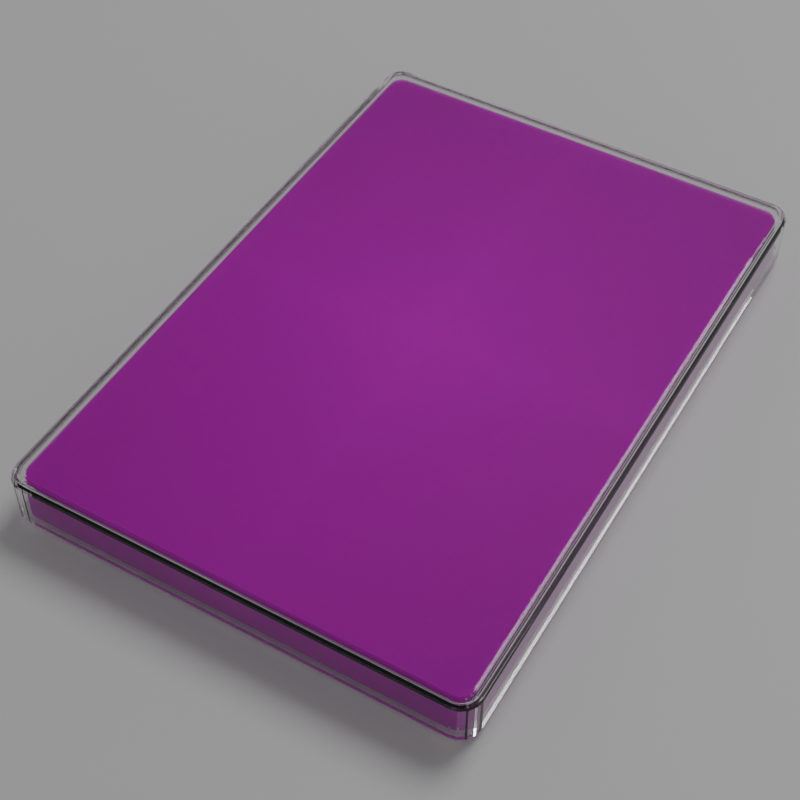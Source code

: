 # Source: images.blend  (saved by Blender 2.82.7; exported with 4.5.12 LTS)
import bpy
from mathutils import Matrix  # noqa: F401  (used for matrix-valued properties, if any)

bpy.ops.wm.read_factory_settings(use_empty=True)
scene = bpy.context.scene
scene.name = 'Scene'

# ---- collections
col_collection = bpy.data.collections.new('Collection'); scene.collection.children.link(col_collection)

# ---- images (referenced by path relative to the original .blend; pixels are not part of the script)
import os
ASSET_DIR = os.environ.get("B2B_ASSET_DIR", "")  # directory of the original .blend (textures are referenced by path, not embedded)
HERE = os.path.dirname(os.path.abspath(__file__))  # packed textures are extracted next to this script under _unpacked/

def load_image(name, relpath, width, height, colorspace="sRGB"):
    """Load a texture the original file referenced (path relative to the .blend, or extracted next to this script)."""
    p = next((c for c in (os.path.join(HERE, relpath), os.path.join(ASSET_DIR, relpath)) if relpath and os.path.exists(c)), "")
    if p:
        img = bpy.data.images.load(p, check_existing=True)
        img.name = name
    else:  # same state as the original file: an image datablock whose file is absent (Cycles renders it pink)
        img = bpy.data.images.new(name, width, height)
        img.source = "FILE"
        img.filepath = "//" + (relpath or name)
    img.colorspace_settings.name = colorspace
    return img
img_game_box_png = load_image('game_box.png', 'game_box.png', 1024, 1024, 'sRGB')

# ---- materials (node trees are filled in below, after node groups)
mat_game_box = bpy.data.materials.new('game_box')
mat_game_box.surface_render_method = 'BLENDED'
mat_game_box.blend_method = 'BLEND'
mat_game_box_001 = bpy.data.materials.new('game_box.001')
mat_game_box_001.surface_render_method = 'BLENDED'
mat_game_box_001.blend_method = 'BLEND'
mat_material_001 = bpy.data.materials.new('Material.001')

# ---- material node trees
mat_game_box.use_nodes = True; mat_game_box.node_tree.nodes.clear()
_N = mat_game_box.node_tree.nodes; _L = mat_game_box.node_tree.links
n0 = _N.new('ShaderNodeOutputMaterial'); n0.name = 'Material Output'; n0.location = (300, 300)
n1 = _N.new('ShaderNodeTexImage'); n1.name = 'Image Texture'; n1.location = (-200, 300)
n1.image = img_game_box_png
n1.extension = 'CLIP'
n2 = _N.new('ShaderNodeBsdfPrincipled'); n2.name = 'Principled BSDF'; n2.location = (0, 300)
n2.distribution = 'GGX'
n2.subsurface_method = 'BURLEY'
n2.inputs[3].default_value = 1.45
n2.inputs[27].default_value = (0.0, 0.0, 0.0, 1.0)
n2.inputs[28].default_value = 1.0
_L.new(n1.outputs[0], n2.inputs[0])
_L.new(n1.outputs[1], n2.inputs[4])
_L.new(n2.outputs[0], n0.inputs[0])
n0.is_active_output = True
mat_game_box_001.use_nodes = True; mat_game_box_001.node_tree.nodes.clear()
_N = mat_game_box_001.node_tree.nodes; _L = mat_game_box_001.node_tree.links
n0 = _N.new('ShaderNodeOutputMaterial'); n0.name = 'Material Output'; n0.location = (278, 279)
n1 = _N.new('ShaderNodeTexImage'); n1.name = 'Image Texture'; n1.location = (-697, 292)
n1.image = img_game_box_png
n1.extension = 'CLIP'
n2 = _N.new('ShaderNodeBsdfGlass'); n2.name = 'Glass BSDF'; n2.location = (-183, 284)
n2.distribution = 'BECKMANN'
n2.inputs[2].default_value = 1.46
_L.new(n2.outputs[0], n0.inputs[0])
n0.is_active_output = True
mat_material_001.use_nodes = True; mat_material_001.node_tree.nodes.clear()
_N = mat_material_001.node_tree.nodes; _L = mat_material_001.node_tree.links
n0 = _N.new('ShaderNodeOutputMaterial'); n0.name = 'Material Output'; n0.location = (300, 300)
n1 = _N.new('ShaderNodeBsdfPrincipled'); n1.name = 'Principled BSDF'; n1.location = (10, 300)
n1.distribution = 'GGX'
n1.subsurface_method = 'BURLEY'
n1.inputs[0].default_value = (1.0, 1.0, 1.0, 1.0)
n1.inputs[3].default_value = 1.45
n1.inputs[27].default_value = (0.0, 0.0, 0.0, 1.0)
n1.inputs[28].default_value = 1.0
_L.new(n1.outputs[0], n0.inputs[0])
n0.is_active_output = True

# ---- world
world_world = bpy.data.worlds.new('World'); scene.world = world_world
world_world.use_nodes = True; world_world.node_tree.nodes.clear()
_N = world_world.node_tree.nodes; _L = world_world.node_tree.links
n0 = _N.new('ShaderNodeOutputWorld'); n0.name = 'World Output'; n0.location = (300, 300)
n1 = _N.new('ShaderNodeBackground'); n1.name = 'Background'; n1.location = (10, 300)
n1.inputs[0].default_value = (0.1282, 0.1282, 0.1282, 1.0)
_L.new(n1.outputs[0], n0.inputs[0])
n0.is_active_output = True
world_world.color = (0.05088, 0.05088, 0.05088)
world_world.use_sun_shadow = False
world_world.sun_shadow_jitter_overblur = 0.0

# ---- cameras
cam_camera_001 = bpy.data.cameras.new('Camera.001')
cam_camera_001.lens = 73.0

# ---- lights
light_point = bpy.data.lights.new('Point', 'POINT')
light_point.transmission_factor = 0.0
light_point.shadow_soft_size = 0.25
light_point.shadow_maximum_resolution = 0.006
light_point.use_absolute_resolution = True

# ---- meshes
me_game_box = bpy.data.meshes.new('game_box')
me_game_box.from_pydata([(0.0305, -0.04253, 0.0), (0.02873, -0.04429, 0.0), (0.03036, -0.0432, 0.0), (0.02998, -0.04378, 0.0), (0.02941, -0.04416, 0.0), (-0.03021, -0.04253, 0.0), (-0.02844, -0.04429, 0.0), (-0.03008, -0.0432, 0.0), (-0.02969, -0.04378, 0.0), (-0.02912, -0.04416, 0.0), (0.02873, 0.04428, 0.0), (0.0305, 0.04251, 0.0), (0.02941, 0.04414, 0.0), (0.02998, 0.04376, 0.0), (0.03036, 0.04319, 0.0), (-0.02844, 0.04428, 0.0), (-0.03021, 0.04251, 0.0), (-0.02912, 0.04414, 0.0), (-0.02969, 0.04376, 0.0), (-0.03008, 0.04319, 0.0)], [], [(5, 7, 8, 9, 6, 1, 4, 3, 2, 0, 11, 14, 13, 12, 10, 15, 17, 18, 19, 16)])
_uv = me_game_box.uv_layers.new(name='UVMap')
_uv.uv.foreach_set('vector', [0.1605, 0.02218, 0.1621, 0.01458, 0.1664, 0.008132, 0.1728, 0.003826, 0.1804, 0.002314, 0.8228, 0.002314, 0.8304, 0.003826, 0.8368, 0.008132, 0.8412, 0.01458, 0.8427, 0.02218, 0.8427, 0.9776, 0.8412, 0.9852, 0.8368, 0.9917, 0.8304, 0.996, 0.8228, 0.9975, 0.1804, 0.9975, 0.1728, 0.996, 0.1664, 0.9917, 0.1621, 0.9852, 0.1605, 0.9776])
me_game_box.materials.append(mat_game_box)
me_game_box.use_remesh_fix_poles = True
me_game_box.use_remesh_preserve_attributes = False
me_game_box.use_mirror_vertex_groups = False
me_game_box.update()
me_game_box_002 = bpy.data.meshes.new('game_box.002')
me_game_box_002.from_pydata([(0.0305, -0.04253, 0.0), (0.02873, -0.04429, 0.0), (0.03036, -0.0432, 0.0), (0.02998, -0.04378, 0.0), (0.02941, -0.04416, 0.0), (-0.03021, -0.04253, 0.0), (-0.02844, -0.04429, 0.0), (-0.03008, -0.0432, 0.0), (-0.02969, -0.04378, 0.0), (-0.02912, -0.04416, 0.0), (0.02873, 0.04428, 0.0), (0.0305, 0.04251, 0.0), (0.02941, 0.04414, 0.0), (0.02998, 0.04376, 0.0), (0.03036, 0.04319, 0.0), (-0.02844, 0.04428, 0.0), (-0.03021, 0.04251, 0.0), (-0.02912, 0.04414, 0.0), (-0.02969, 0.04376, 0.0), (-0.03008, 0.04319, 0.0), (0.0305, -0.04253, 0.005837), (0.03007, -0.04248, 0.006262), (0.03046, -0.04252, 0.005999), (0.03037, -0.04251, 0.006138), (0.03023, -0.0425, 0.00623), (0.02873, -0.04429, 0.005837), (0.02869, -0.04387, 0.006262), (0.02873, -0.04426, 0.005999), (0.02872, -0.04417, 0.006138), (0.0287, -0.04403, 0.00623), (0.03036, -0.0432, 0.005837), (0.02996, -0.04304, 0.006262), (0.03033, -0.04319, 0.005999), (0.03024, -0.04315, 0.006138), (0.03011, -0.0431, 0.00623), (0.02998, -0.04378, 0.005837), (0.02967, -0.04347, 0.006262), (0.02995, -0.04375, 0.005999), (0.02989, -0.04368, 0.006138), (0.02979, -0.04359, 0.00623), (0.02941, -0.04416, 0.005837), (0.02924, -0.04376, 0.006262), (0.02939, -0.04413, 0.005999), (0.02936, -0.04404, 0.006138), (0.0293, -0.04391, 0.00623), (-0.03021, -0.04253, 0.005837), (-0.02979, -0.04248, 0.006262), (-0.03018, -0.04252, 0.005999), (-0.03009, -0.04251, 0.006138), (-0.02995, -0.0425, 0.00623), (-0.02844, -0.04429, 0.005837), (-0.0284, -0.04387, 0.006262), (-0.02844, -0.04426, 0.005999), (-0.02843, -0.04417, 0.006138), (-0.02842, -0.04403, 0.00623), (-0.03008, -0.0432, 0.005837), (-0.02968, -0.04304, 0.006262), (-0.03004, -0.04319, 0.005999), (-0.02996, -0.04315, 0.006138), (-0.02983, -0.0431, 0.00623), (-0.02969, -0.04378, 0.005837), (-0.02939, -0.04347, 0.006262), (-0.02967, -0.04375, 0.005999), (-0.0296, -0.04368, 0.006138), (-0.0295, -0.04359, 0.00623), (-0.02912, -0.04416, 0.005837), (-0.02895, -0.04376, 0.006262), (-0.02911, -0.04413, 0.005999), (-0.02907, -0.04404, 0.006138), (-0.02902, -0.04391, 0.00623), (0.02873, 0.04428, 0.005837), (0.02869, 0.04385, 0.006262), (0.02873, 0.04425, 0.005999), (0.02872, 0.04415, 0.006138), (0.0287, 0.04401, 0.00623), (0.0305, 0.04251, 0.005837), (0.03007, 0.04247, 0.006262), (0.03046, 0.04251, 0.005999), (0.03037, 0.0425, 0.006138), (0.03023, 0.04248, 0.00623), (0.02941, 0.04414, 0.005837), (0.02924, 0.04374, 0.006262), (0.02939, 0.04411, 0.005999), (0.02936, 0.04402, 0.006138), (0.0293, 0.04389, 0.00623), (0.02998, 0.04376, 0.005837), (0.02967, 0.04345, 0.006262), (0.02995, 0.04374, 0.005999), (0.02989, 0.04367, 0.006138), (0.02979, 0.04357, 0.00623), (0.03036, 0.04319, 0.005837), (0.02996, 0.04302, 0.006262), (0.03033, 0.04317, 0.005999), (0.03024, 0.04314, 0.006138), (0.03011, 0.04308, 0.00623), (-0.02844, 0.04428, 0.005837), (-0.0284, 0.04385, 0.006262), (-0.02844, 0.04425, 0.005999), (-0.02843, 0.04415, 0.006138), (-0.02842, 0.04401, 0.00623), (-0.02979, 0.04247, 0.006262), (-0.03021, 0.04251, 0.005837), (-0.02995, 0.04248, 0.00623), (-0.03009, 0.0425, 0.006138), (-0.03018, 0.04251, 0.005999), (-0.02912, 0.04414, 0.005837), (-0.02895, 0.04374, 0.006262), (-0.02911, 0.04411, 0.005999), (-0.02907, 0.04402, 0.006138), (-0.02902, 0.04389, 0.00623), (-0.02969, 0.04376, 0.005837), (-0.02939, 0.04345, 0.006262), (-0.02967, 0.04374, 0.005999), (-0.0296, 0.04367, 0.006138), (-0.0295, 0.04357, 0.00623), (-0.03008, 0.04319, 0.005837), (-0.02968, 0.04302, 0.006262), (-0.03004, 0.04317, 0.005999), (-0.02996, 0.04314, 0.006138), (-0.02983, 0.04308, 0.00623)], [], [(0, 11, 75, 20), (17, 18, 110, 105), (15, 17, 105, 95), (1, 4, 40, 25), (14, 13, 85, 90), (3, 2, 30, 35), (10, 15, 95, 70), (16, 5, 45, 101), (5, 7, 55, 45), (11, 14, 90, 75), (4, 3, 35, 40), (9, 6, 50, 65), (19, 16, 101, 115), (46, 56, 61, 66, 51, 26, 41, 36, 31, 21, 76, 91, 86, 81, 71, 96, 106, 111, 116, 100), (8, 9, 65, 60), (18, 19, 115, 110), (6, 1, 25, 50), (12, 10, 70, 80), (13, 12, 80, 85), (7, 8, 60, 55), (101, 45, 47, 104), (104, 47, 48, 103), (103, 48, 49, 102), (102, 49, 46, 100), (45, 55, 57, 47), (47, 57, 58, 48), (48, 58, 59, 49), (49, 59, 56, 46), (55, 60, 62, 57), (57, 62, 63, 58), (58, 63, 64, 59), (59, 64, 61, 56), (60, 65, 67, 62), (62, 67, 68, 63), (63, 68, 69, 64), (64, 69, 66, 61), (65, 50, 52, 67), (67, 52, 53, 68), (68, 53, 54, 69), (69, 54, 51, 66), (50, 25, 27, 52), (52, 27, 28, 53), (53, 28, 29, 54), (54, 29, 26, 51), (25, 40, 42, 27), (27, 42, 43, 28), (28, 43, 44, 29), (29, 44, 41, 26), (40, 35, 37, 42), (42, 37, 38, 43), (43, 38, 39, 44), (44, 39, 36, 41), (35, 30, 32, 37), (37, 32, 33, 38), (38, 33, 34, 39), (39, 34, 31, 36), (30, 20, 22, 32), (32, 22, 23, 33), (33, 23, 24, 34), (34, 24, 21, 31), (20, 75, 77, 22), (22, 77, 78, 23), (23, 78, 79, 24), (24, 79, 76, 21), (75, 90, 92, 77), (77, 92, 93, 78), (78, 93, 94, 79), (79, 94, 91, 76), (90, 85, 87, 92), (92, 87, 88, 93), (93, 88, 89, 94), (94, 89, 86, 91), (85, 80, 82, 87), (87, 82, 83, 88), (88, 83, 84, 89), (89, 84, 81, 86), (80, 70, 72, 82), (82, 72, 73, 83), (83, 73, 74, 84), (84, 74, 71, 81), (70, 95, 97, 72), (72, 97, 98, 73), (73, 98, 99, 74), (74, 99, 96, 71), (95, 105, 107, 97), (97, 107, 108, 98), (98, 108, 109, 99), (99, 109, 106, 96), (105, 110, 112, 107), (107, 112, 113, 108), (108, 113, 114, 109), (109, 114, 111, 106), (110, 115, 117, 112), (112, 117, 118, 113), (113, 118, 119, 114), (114, 119, 116, 111), (115, 101, 104, 117), (117, 104, 103, 118), (118, 103, 102, 119), (119, 102, 100, 116), (2, 0, 20, 30)])
_uv = me_game_box_002.uv_layers.new(name='UVMap')
_uv.uv.foreach_set('vector', [0.8427, 0.02218, 0.8427, 0.9776, 0.8427, 0.9776, 0.8427, 0.02218, 0.1728, 0.996, 0.1664, 0.9917, 0.1664, 0.9917, 0.1728, 0.996, 0.1804, 0.9975, 0.1728, 0.996, 0.1728, 0.996, 0.1804, 0.9975, 0.8228, 0.002314, 0.8304, 0.003826, 0.8304, 0.003826, 0.8228, 0.002314, 0.8412, 0.9852, 0.8368, 0.9917, 0.8368, 0.9917, 0.8412, 0.9852, 0.8368, 0.008132, 0.8412, 0.01458, 0.8412, 0.01458, 0.8368, 0.008132, 0.8228, 0.9975, 0.1804, 0.9975, 0.1804, 0.9975, 0.8228, 0.9975, 0.1605, 0.9776, 0.1605, 0.02218, 0.1605, 0.02218, 0.1605, 0.9776, 0.1605, 0.02218, 0.1621, 0.01458, 0.1621, 0.01458, 0.1605, 0.02218, 0.8427, 0.9776, 0.8412, 0.9852, 0.8412, 0.9852, 0.8427, 0.9776, 0.8304, 0.003826, 0.8368, 0.008132, 0.8368, 0.008132, 0.8304, 0.003826, 0.1728, 0.003826, 0.1804, 0.002314, 0.1804, 0.002314, 0.1728, 0.003826, 0.1621, 0.9852, 0.1605, 0.9776, 0.1605, 0.9776, 0.1621, 0.9852, 0.1653, 0.02265, 0.1666, 0.01644, 0.1698, 0.01158, 0.1747, 0.008332, 0.1809, 0.007097, 0.8223, 0.007097, 0.8285, 0.008332, 0.8334, 0.01158, 0.8366, 0.01644, 0.8379, 0.02265, 0.8379, 0.9772, 0.8366, 0.9834, 0.8334, 0.9882, 0.8285, 0.9915, 0.8223, 0.9927, 0.1809, 0.9927, 0.1747, 0.9915, 0.1698, 0.9882, 0.1666, 0.9834, 0.1653, 0.9772, 0.1664, 0.008132, 0.1728, 0.003826, 0.1728, 0.003826, 0.1664, 0.008132, 0.1664, 0.9917, 0.1621, 0.9852, 0.1621, 0.9852, 0.1664, 0.9917, 0.1804, 0.002314, 0.8228, 0.002314, 0.8228, 0.002314, 0.1804, 0.002314, 0.8304, 0.996, 0.8228, 0.9975, 0.8228, 0.9975, 0.8304, 0.996, 0.8368, 0.9917, 0.8304, 0.996, 0.8304, 0.996, 0.8368, 0.9917, 0.1621, 0.01458, 0.1664, 0.008132, 0.1664, 0.008132, 0.1621, 0.01458, 0.1605, 0.9776, 0.1605, 0.02218, 0.1605, 0.02218, 0.1605, 0.9776, 0.1605, 0.9776, 0.1605, 0.02218, 0.1606, 0.02218, 0.1606, 0.9776, 0.1606, 0.9776, 0.1606, 0.02218, 0.1635, 0.02247, 0.1635, 0.9774, 0.1635, 0.9774, 0.1635, 0.02247, 0.1653, 0.02265, 0.1653, 0.9772, 0.1605, 0.02218, 0.1621, 0.01458, 0.1621, 0.01458, 0.1605, 0.02218, 0.1605, 0.02218, 0.1621, 0.01458, 0.1621, 0.0146, 0.1606, 0.02218, 0.1606, 0.02218, 0.1621, 0.0146, 0.1649, 0.01574, 0.1635, 0.02247, 0.1635, 0.02247, 0.1649, 0.01574, 0.1666, 0.01644, 0.1653, 0.02265, 0.1621, 0.01458, 0.1664, 0.008132, 0.1664, 0.008132, 0.1621, 0.01458, 0.1621, 0.01458, 0.1664, 0.008132, 0.1664, 0.008171, 0.1621, 0.0146, 0.1621, 0.0146, 0.1664, 0.008171, 0.1685, 0.01028, 0.1649, 0.01574, 0.1649, 0.01574, 0.1685, 0.01028, 0.1698, 0.01158, 0.1666, 0.01644, 0.1664, 0.008132, 0.1728, 0.003826, 0.1728, 0.003826, 0.1664, 0.008132, 0.1664, 0.008132, 0.1728, 0.003826, 0.1728, 0.003878, 0.1664, 0.008171, 0.1664, 0.008171, 0.1728, 0.003878, 0.174, 0.006634, 0.1685, 0.01028, 0.1685, 0.01028, 0.174, 0.006634, 0.1747, 0.008332, 0.1698, 0.01158, 0.1728, 0.003826, 0.1804, 0.002314, 0.1804, 0.002314, 0.1728, 0.003826, 0.1728, 0.003826, 0.1804, 0.002314, 0.1804, 0.002328, 0.1728, 0.003878, 0.1728, 0.003878, 0.1804, 0.002328, 0.1807, 0.005274, 0.174, 0.006634, 0.174, 0.006634, 0.1807, 0.005274, 0.1809, 0.007097, 0.1747, 0.008332, 0.1804, 0.002314, 0.8228, 0.002314, 0.8228, 0.002314, 0.1804, 0.002314, 0.1804, 0.002314, 0.8228, 0.002314, 0.8228, 0.002328, 0.1804, 0.002328, 0.1804, 0.002328, 0.8228, 0.002328, 0.8225, 0.005274, 0.1807, 0.005274, 0.1807, 0.005274, 0.8225, 0.005274, 0.8223, 0.007097, 0.1809, 0.007097, 0.8228, 0.002314, 0.8304, 0.003826, 0.8304, 0.003826, 0.8228, 0.002314, 0.8228, 0.002314, 0.8304, 0.003826, 0.8304, 0.003878, 0.8228, 0.002328, 0.8228, 0.002328, 0.8304, 0.003878, 0.8292, 0.006634, 0.8225, 0.005274, 0.8225, 0.005274, 0.8292, 0.006634, 0.8285, 0.008332, 0.8223, 0.007097, 0.8304, 0.003826, 0.8368, 0.008132, 0.8368, 0.008132, 0.8304, 0.003826, 0.8304, 0.003826, 0.8368, 0.008132, 0.8368, 0.008171, 0.8304, 0.003878, 0.8304, 0.003878, 0.8368, 0.008171, 0.8347, 0.01028, 0.8292, 0.006634, 0.8292, 0.006634, 0.8347, 0.01028, 0.8334, 0.01158, 0.8285, 0.008332, 0.8368, 0.008132, 0.8412, 0.01458, 0.8412, 0.01458, 0.8368, 0.008132, 0.8368, 0.008132, 0.8412, 0.01458, 0.8411, 0.0146, 0.8368, 0.008171, 0.8368, 0.008171, 0.8411, 0.0146, 0.8383, 0.01574, 0.8347, 0.01028, 0.8347, 0.01028, 0.8383, 0.01574, 0.8366, 0.01644, 0.8334, 0.01158, 0.8412, 0.01458, 0.8427, 0.02218, 0.8427, 0.02218, 0.8412, 0.01458, 0.8412, 0.01458, 0.8427, 0.02218, 0.8427, 0.02218, 0.8411, 0.0146, 0.8411, 0.0146, 0.8427, 0.02218, 0.8397, 0.02247, 0.8383, 0.01574, 0.8383, 0.01574, 0.8397, 0.02247, 0.8379, 0.02265, 0.8366, 0.01644, 0.8427, 0.02218, 0.8427, 0.9776, 0.8427, 0.9776, 0.8427, 0.02218, 0.8427, 0.02218, 0.8427, 0.9776, 0.8427, 0.9776, 0.8427, 0.02218, 0.8427, 0.02218, 0.8427, 0.9776, 0.8397, 0.9774, 0.8397, 0.02247, 0.8397, 0.02247, 0.8397, 0.9774, 0.8379, 0.9772, 0.8379, 0.02265, 0.8427, 0.9776, 0.8412, 0.9852, 0.8412, 0.9852, 0.8427, 0.9776, 0.8427, 0.9776, 0.8412, 0.9852, 0.8411, 0.9852, 0.8427, 0.9776, 0.8427, 0.9776, 0.8411, 0.9852, 0.8383, 0.9841, 0.8397, 0.9774, 0.8397, 0.9774, 0.8383, 0.9841, 0.8366, 0.9834, 0.8379, 0.9772, 0.8412, 0.9852, 0.8368, 0.9917, 0.8368, 0.9917, 0.8412, 0.9852, 0.8412, 0.9852, 0.8368, 0.9917, 0.8368, 0.9917, 0.8411, 0.9852, 0.8411, 0.9852, 0.8368, 0.9917, 0.8347, 0.9895, 0.8383, 0.9841, 0.8383, 0.9841, 0.8347, 0.9895, 0.8334, 0.9882, 0.8366, 0.9834, 0.8368, 0.9917, 0.8304, 0.996, 0.8304, 0.996, 0.8368, 0.9917, 0.8368, 0.9917, 0.8304, 0.996, 0.8304, 0.9959, 0.8368, 0.9917, 0.8368, 0.9917, 0.8304, 0.9959, 0.8292, 0.9932, 0.8347, 0.9895, 0.8347, 0.9895, 0.8292, 0.9932, 0.8285, 0.9915, 0.8334, 0.9882, 0.8304, 0.996, 0.8228, 0.9975, 0.8228, 0.9975, 0.8304, 0.996, 0.8304, 0.996, 0.8228, 0.9975, 0.8228, 0.9975, 0.8304, 0.9959, 0.8304, 0.9959, 0.8228, 0.9975, 0.8225, 0.9945, 0.8292, 0.9932, 0.8292, 0.9932, 0.8225, 0.9945, 0.8223, 0.9927, 0.8285, 0.9915, 0.8228, 0.9975, 0.1804, 0.9975, 0.1804, 0.9975, 0.8228, 0.9975, 0.8228, 0.9975, 0.1804, 0.9975, 0.1804, 0.9975, 0.8228, 0.9975, 0.8228, 0.9975, 0.1804, 0.9975, 0.1807, 0.9945, 0.8225, 0.9945, 0.8225, 0.9945, 0.1807, 0.9945, 0.1809, 0.9927, 0.8223, 0.9927, 0.1804, 0.9975, 0.1728, 0.996, 0.1728, 0.996, 0.1804, 0.9975, 0.1804, 0.9975, 0.1728, 0.996, 0.1728, 0.9959, 0.1804, 0.9975, 0.1804, 0.9975, 0.1728, 0.9959, 0.174, 0.9932, 0.1807, 0.9945, 0.1807, 0.9945, 0.174, 0.9932, 0.1747, 0.9915, 0.1809, 0.9927, 0.1728, 0.996, 0.1664, 0.9917, 0.1664, 0.9917, 0.1728, 0.996, 0.1728, 0.996, 0.1664, 0.9917, 0.1664, 0.9917, 0.1728, 0.9959, 0.1728, 0.9959, 0.1664, 0.9917, 0.1685, 0.9895, 0.174, 0.9932, 0.174, 0.9932, 0.1685, 0.9895, 0.1698, 0.9882, 0.1747, 0.9915, 0.1664, 0.9917, 0.1621, 0.9852, 0.1621, 0.9852, 0.1664, 0.9917, 0.1664, 0.9917, 0.1621, 0.9852, 0.1621, 0.9852, 0.1664, 0.9917, 0.1664, 0.9917, 0.1621, 0.9852, 0.1649, 0.9841, 0.1685, 0.9895, 0.1685, 0.9895, 0.1649, 0.9841, 0.1666, 0.9834, 0.1698, 0.9882, 0.1621, 0.9852, 0.1605, 0.9776, 0.1605, 0.9776, 0.1621, 0.9852, 0.1621, 0.9852, 0.1605, 0.9776, 0.1606, 0.9776, 0.1621, 0.9852, 0.1621, 0.9852, 0.1606, 0.9776, 0.1635, 0.9774, 0.1649, 0.9841, 0.1649, 0.9841, 0.1635, 0.9774, 0.1653, 0.9772, 0.1666, 0.9834, 0.8412, 0.01458, 0.8427, 0.02218, 0.8427, 0.02218, 0.8412, 0.01458])
me_game_box_002.materials.append(mat_game_box_001)
me_game_box_002.use_remesh_fix_poles = True
me_game_box_002.use_remesh_preserve_attributes = False
me_game_box_002.use_mirror_vertex_groups = False
me_game_box_002.update()
me_plane = bpy.data.meshes.new('Plane')
me_plane.from_pydata([(-1.0, -1.0, 0.0), (1.0, -1.0, 0.0), (-1.0, 1.0, 0.0), (1.0, 1.0, 0.0)], [], [(0, 1, 3, 2)])
_uv = me_plane.uv_layers.new(name='UVMap')
_uv.uv.foreach_set('vector', [0.0, 0.0, 1.0, 0.0, 1.0, 1.0, 0.0, 1.0])
me_plane.materials.append(mat_material_001)
me_plane.use_remesh_fix_poles = True
me_plane.use_remesh_preserve_attributes = False
me_plane.use_mirror_vertex_groups = False
me_plane.update()

# ---- objects
ob_camera = bpy.data.objects.new('Camera', cam_camera_001)
ob_game_box = bpy.data.objects.new('game_box', me_game_box)
ob_game_box_001 = bpy.data.objects.new('game_box.001', me_game_box_002)
ob_plane = bpy.data.objects.new('Plane', me_plane)
ob_point = bpy.data.objects.new('Point', light_point)

# ---- transforms, parenting, visibility, modifiers, constraints
ob_camera.location = (0.06986, -0.1255, 0.1568)
ob_camera.rotation_euler = (0.7221, -9.237e-08, 0.5306)
ob_camera.lineart.crease_threshold = 0.0
ob_game_box.location = (0.0, 0.0, 0.0)
ob_game_box.lineart.crease_threshold = 0.0
_m = ob_game_box.modifiers.new('Solidify', 'SOLIDIFY')
_m.thickness = 0.0001
_m.nonmanifold_merge_threshold = 0.0003
_m = ob_game_box.modifiers.new('Array', 'ARRAY')
_m.count = 50
_m.constant_offset_displace = (0.0, 0.0, 0.0)
_m.relative_offset_displace = (0.0, 0.0, 1.2)
ob_game_box_001.location = (0.0, 0.0, 0.0)
ob_game_box_001.scale = (1.015, 1.015, 1.0)
ob_game_box_001.lineart.crease_threshold = 0.0
_m = ob_game_box_001.modifiers.new('Solidify', 'SOLIDIFY')
_m.thickness = 0.001
_m.offset = 1.0
_m.nonmanifold_merge_threshold = 0.0003
ob_plane.location = (0.0, 0.0, -0.001277)
ob_plane.lineart.crease_threshold = 0.0
ob_point.location = (0.1013, 0.576, 0.8453)
ob_point.lineart.crease_threshold = 0.0

# ---- collection membership
col_collection.objects.link(ob_camera)
col_collection.objects.link(ob_game_box)
col_collection.objects.link(ob_game_box_001)
col_collection.objects.link(ob_plane)
col_collection.objects.link(ob_point)

# ---- scene / render settings (as saved in the file)
scene.camera = ob_camera
scene.frame_start = 1; scene.frame_end = 250; scene.frame_set(199)
scene.render.engine = 'CYCLES'
scene.render.resolution_x = 280
scene.render.resolution_y = 280
scene.cycles.use_denoising = False
scene.cycles.samples = 1024
scene.cycles.sampling_pattern = 'TABULATED_SOBOL'
scene.cycles.use_adaptive_sampling = False
scene.cycles.use_light_tree = False
scene.view_settings.view_transform = 'Filmic'
bpy.context.view_layer.update()
